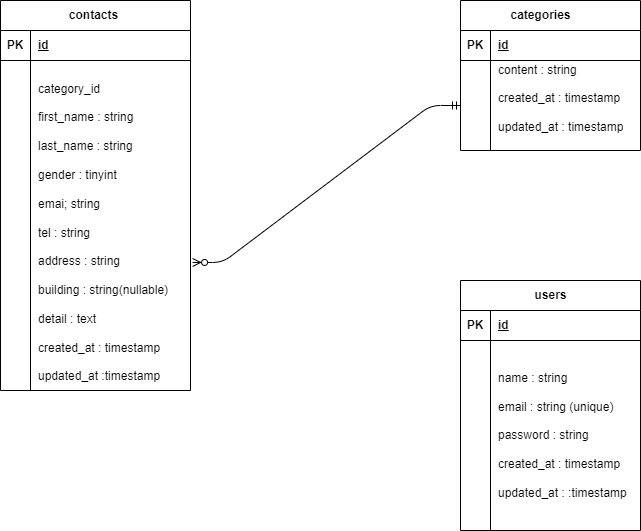

The diagram above was exported from draw.io. Its source (the exported page's mxGraphModel, read from the mxfile embedded in the PNG):
<mxGraphModel dx="980" dy="393" grid="1" gridSize="10" guides="1" tooltips="1" connect="1" arrows="1" fold="1" page="1" pageScale="1" pageWidth="850" pageHeight="1100" math="0" shadow="0">
  <root>
    <mxCell id="0" />
    <mxCell id="1" parent="0" />
    <mxCell id="30" value="contacts&lt;span style=&quot;white-space: pre;&quot;&gt;&#09;&lt;/span&gt;" style="shape=table;startSize=30;container=1;collapsible=1;childLayout=tableLayout;fixedRows=1;rowLines=0;fontStyle=1;align=center;resizeLast=1;html=1;" parent="1" vertex="1">
      <mxGeometry x="80" y="120" width="190" height="390" as="geometry">
        <mxRectangle x="340" y="130" width="70" height="30" as="alternateBounds" />
      </mxGeometry>
    </mxCell>
    <mxCell id="31" value="" style="shape=tableRow;horizontal=0;startSize=0;swimlaneHead=0;swimlaneBody=0;fillColor=none;collapsible=0;dropTarget=0;points=[[0,0.5],[1,0.5]];portConstraint=eastwest;top=0;left=0;right=0;bottom=1;" parent="30" vertex="1">
      <mxGeometry y="30" width="190" height="30" as="geometry" />
    </mxCell>
    <mxCell id="32" value="PK" style="shape=partialRectangle;connectable=0;fillColor=none;top=0;left=0;bottom=0;right=0;fontStyle=1;overflow=hidden;whiteSpace=wrap;html=1;" parent="31" vertex="1">
      <mxGeometry width="30" height="30" as="geometry">
        <mxRectangle width="30" height="30" as="alternateBounds" />
      </mxGeometry>
    </mxCell>
    <mxCell id="33" value="id" style="shape=partialRectangle;connectable=0;fillColor=none;top=0;left=0;bottom=0;right=0;align=left;spacingLeft=6;fontStyle=5;overflow=hidden;whiteSpace=wrap;html=1;" parent="31" vertex="1">
      <mxGeometry x="30" width="160" height="30" as="geometry">
        <mxRectangle width="160" height="30" as="alternateBounds" />
      </mxGeometry>
    </mxCell>
    <mxCell id="40" value="" style="shape=tableRow;horizontal=0;startSize=0;swimlaneHead=0;swimlaneBody=0;fillColor=none;collapsible=0;dropTarget=0;points=[[0,0.5],[1,0.5]];portConstraint=eastwest;top=0;left=0;right=0;bottom=0;" parent="30" vertex="1">
      <mxGeometry y="60" width="190" height="330" as="geometry" />
    </mxCell>
    <mxCell id="41" value="" style="shape=partialRectangle;connectable=0;fillColor=none;top=0;left=0;bottom=0;right=0;editable=1;overflow=hidden;whiteSpace=wrap;html=1;" parent="40" vertex="1">
      <mxGeometry width="30" height="330" as="geometry">
        <mxRectangle width="30" height="330" as="alternateBounds" />
      </mxGeometry>
    </mxCell>
    <mxCell id="42" value="&lt;div&gt;&lt;br&gt;&lt;/div&gt;&lt;div&gt;category_id&amp;nbsp;&lt;br&gt;&lt;br&gt;&lt;/div&gt;&lt;div&gt;first_name : string&lt;/div&gt;&lt;div&gt;&lt;br&gt;&lt;/div&gt;last_name : string&lt;div&gt;&lt;br&gt;&lt;/div&gt;&lt;div&gt;gender : tinyint&lt;/div&gt;&lt;div&gt;&lt;br&gt;&lt;/div&gt;&lt;div&gt;emai; string&lt;/div&gt;&lt;div&gt;&lt;br&gt;&lt;/div&gt;&lt;div&gt;tel : string&lt;/div&gt;&lt;div&gt;&lt;br&gt;&lt;/div&gt;&lt;div&gt;address : string&lt;/div&gt;&lt;div&gt;&lt;br&gt;&lt;/div&gt;&lt;div&gt;building : string(nullable)&lt;/div&gt;&lt;div&gt;&lt;br&gt;&lt;/div&gt;&lt;div&gt;detail : text&lt;/div&gt;&lt;div&gt;&lt;br&gt;&lt;/div&gt;&lt;div&gt;created_at : timestamp&lt;/div&gt;&lt;div&gt;&lt;br&gt;&lt;/div&gt;&lt;div&gt;updated_at :timestamp&lt;/div&gt;" style="shape=partialRectangle;connectable=0;fillColor=none;top=0;left=0;bottom=0;right=0;align=left;spacingLeft=6;overflow=hidden;whiteSpace=wrap;html=1;" parent="40" vertex="1">
      <mxGeometry x="30" width="160" height="330" as="geometry">
        <mxRectangle width="160" height="330" as="alternateBounds" />
      </mxGeometry>
    </mxCell>
    <mxCell id="63" value="categories&lt;span style=&quot;white-space: pre;&quot;&gt;&#09;&lt;/span&gt;" style="shape=table;startSize=30;container=1;collapsible=1;childLayout=tableLayout;fixedRows=1;rowLines=0;fontStyle=1;align=center;resizeLast=1;html=1;" parent="1" vertex="1">
      <mxGeometry x="540" y="120" width="180" height="150" as="geometry" />
    </mxCell>
    <mxCell id="64" value="" style="shape=tableRow;horizontal=0;startSize=0;swimlaneHead=0;swimlaneBody=0;fillColor=none;collapsible=0;dropTarget=0;points=[[0,0.5],[1,0.5]];portConstraint=eastwest;top=0;left=0;right=0;bottom=1;" parent="63" vertex="1">
      <mxGeometry y="30" width="180" height="30" as="geometry" />
    </mxCell>
    <mxCell id="65" value="PK" style="shape=partialRectangle;connectable=0;fillColor=none;top=0;left=0;bottom=0;right=0;fontStyle=1;overflow=hidden;whiteSpace=wrap;html=1;" parent="64" vertex="1">
      <mxGeometry width="30" height="30" as="geometry">
        <mxRectangle width="30" height="30" as="alternateBounds" />
      </mxGeometry>
    </mxCell>
    <mxCell id="66" value="id" style="shape=partialRectangle;connectable=0;fillColor=none;top=0;left=0;bottom=0;right=0;align=left;spacingLeft=6;fontStyle=5;overflow=hidden;whiteSpace=wrap;html=1;" parent="64" vertex="1">
      <mxGeometry x="30" width="150" height="30" as="geometry">
        <mxRectangle width="150" height="30" as="alternateBounds" />
      </mxGeometry>
    </mxCell>
    <mxCell id="67" value="" style="shape=tableRow;horizontal=0;startSize=0;swimlaneHead=0;swimlaneBody=0;fillColor=none;collapsible=0;dropTarget=0;points=[[0,0.5],[1,0.5]];portConstraint=eastwest;top=0;left=0;right=0;bottom=0;" parent="63" vertex="1">
      <mxGeometry y="60" width="180" height="90" as="geometry" />
    </mxCell>
    <mxCell id="68" value="" style="shape=partialRectangle;connectable=0;fillColor=none;top=0;left=0;bottom=0;right=0;editable=1;overflow=hidden;whiteSpace=wrap;html=1;" parent="67" vertex="1">
      <mxGeometry width="30" height="90" as="geometry">
        <mxRectangle width="30" height="90" as="alternateBounds" />
      </mxGeometry>
    </mxCell>
    <mxCell id="69" value="content : string&lt;div&gt;&lt;br&gt;&lt;/div&gt;&lt;div&gt;created_at : timestamp&lt;/div&gt;&lt;div&gt;&lt;br&gt;&lt;/div&gt;&lt;div&gt;updated_at : timestamp&lt;/div&gt;&lt;div&gt;&lt;br&gt;&lt;/div&gt;" style="shape=partialRectangle;connectable=0;fillColor=none;top=0;left=0;bottom=0;right=0;align=left;spacingLeft=6;overflow=hidden;whiteSpace=wrap;html=1;" parent="67" vertex="1">
      <mxGeometry x="30" width="150" height="90" as="geometry">
        <mxRectangle width="150" height="90" as="alternateBounds" />
      </mxGeometry>
    </mxCell>
    <mxCell id="76" value="users" style="shape=table;startSize=30;container=1;collapsible=1;childLayout=tableLayout;fixedRows=1;rowLines=0;fontStyle=1;align=center;resizeLast=1;html=1;" parent="1" vertex="1">
      <mxGeometry x="540" y="400" width="180" height="250" as="geometry" />
    </mxCell>
    <mxCell id="77" value="" style="shape=tableRow;horizontal=0;startSize=0;swimlaneHead=0;swimlaneBody=0;fillColor=none;collapsible=0;dropTarget=0;points=[[0,0.5],[1,0.5]];portConstraint=eastwest;top=0;left=0;right=0;bottom=1;" parent="76" vertex="1">
      <mxGeometry y="30" width="180" height="30" as="geometry" />
    </mxCell>
    <mxCell id="78" value="PK" style="shape=partialRectangle;connectable=0;fillColor=none;top=0;left=0;bottom=0;right=0;fontStyle=1;overflow=hidden;whiteSpace=wrap;html=1;" parent="77" vertex="1">
      <mxGeometry width="30" height="30" as="geometry">
        <mxRectangle width="30" height="30" as="alternateBounds" />
      </mxGeometry>
    </mxCell>
    <mxCell id="79" value="id" style="shape=partialRectangle;connectable=0;fillColor=none;top=0;left=0;bottom=0;right=0;align=left;spacingLeft=6;fontStyle=5;overflow=hidden;whiteSpace=wrap;html=1;" parent="77" vertex="1">
      <mxGeometry x="30" width="150" height="30" as="geometry">
        <mxRectangle width="150" height="30" as="alternateBounds" />
      </mxGeometry>
    </mxCell>
    <mxCell id="80" value="" style="shape=tableRow;horizontal=0;startSize=0;swimlaneHead=0;swimlaneBody=0;fillColor=none;collapsible=0;dropTarget=0;points=[[0,0.5],[1,0.5]];portConstraint=eastwest;top=0;left=0;right=0;bottom=0;" parent="76" vertex="1">
      <mxGeometry y="60" width="180" height="190" as="geometry" />
    </mxCell>
    <mxCell id="81" value="" style="shape=partialRectangle;connectable=0;fillColor=none;top=0;left=0;bottom=0;right=0;editable=1;overflow=hidden;whiteSpace=wrap;html=1;" parent="80" vertex="1">
      <mxGeometry width="30" height="190" as="geometry">
        <mxRectangle width="30" height="190" as="alternateBounds" />
      </mxGeometry>
    </mxCell>
    <mxCell id="82" value="&lt;div&gt;&lt;br&gt;&lt;/div&gt;name : string&lt;div&gt;&lt;br&gt;&lt;/div&gt;&lt;div&gt;email : string (unique)&lt;/div&gt;&lt;div&gt;&lt;br&gt;&lt;/div&gt;&lt;div&gt;password : string&lt;/div&gt;&lt;div&gt;&lt;br&gt;&lt;/div&gt;&lt;div&gt;created_at : timestamp&lt;/div&gt;&lt;div&gt;&lt;br&gt;&lt;/div&gt;&lt;div&gt;updated_at : :timestamp&lt;/div&gt;&lt;div&gt;&lt;br&gt;&lt;/div&gt;" style="shape=partialRectangle;connectable=0;fillColor=none;top=0;left=0;bottom=0;right=0;align=left;spacingLeft=6;overflow=hidden;whiteSpace=wrap;html=1;" parent="80" vertex="1">
      <mxGeometry x="30" width="150" height="190" as="geometry">
        <mxRectangle width="150" height="190" as="alternateBounds" />
      </mxGeometry>
    </mxCell>
    <mxCell id="89" value="" style="edgeStyle=entityRelationEdgeStyle;fontSize=12;html=1;endArrow=ERzeroToMany;startArrow=ERmandOne;entryX=1.011;entryY=0.612;entryDx=0;entryDy=0;entryPerimeter=0;exitX=0;exitY=0.5;exitDx=0;exitDy=0;" parent="1" source="67" target="40" edge="1">
      <mxGeometry width="100" height="100" relative="1" as="geometry">
        <mxPoint x="440" y="200" as="sourcePoint" />
        <mxPoint x="540" y="100" as="targetPoint" />
      </mxGeometry>
    </mxCell>
  </root>
</mxGraphModel>